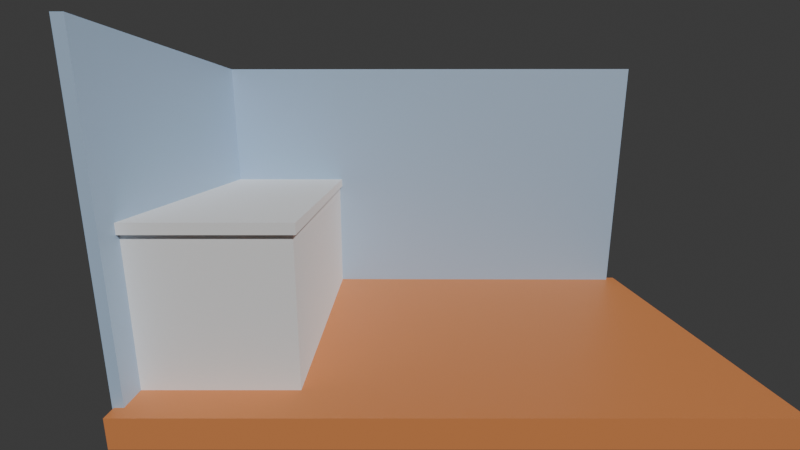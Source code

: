 # Source: jump.blend  (saved by Blender 4.0.36; exported with 4.5.12 LTS)
import bpy
from mathutils import Matrix  # noqa: F401  (used for matrix-valued properties, if any)

bpy.ops.wm.read_factory_settings(use_empty=True)
scene = bpy.context.scene
scene.name = 'Scene'

# ---- collections
col_room = bpy.data.collections.new('Room'); scene.collection.children.link(col_room)

# ---- materials (node trees are filled in below, after node groups)
mat_material_001 = bpy.data.materials.new('Material.001')
mat_material_001.use_transparent_shadow = False
mat_material_002 = bpy.data.materials.new('Material.002')
mat_material_002.use_transparent_shadow = False

# ---- material node trees
mat_material_001.use_nodes = True; mat_material_001.node_tree.nodes.clear()
_N = mat_material_001.node_tree.nodes; _L = mat_material_001.node_tree.links
n0 = _N.new('ShaderNodeBsdfPrincipled'); n0.name = 'Principled BSDF'; n0.location = (10, 300)
n0.inputs[0].default_value = (0.4009, 0.5391, 0.7072, 1.0)
n0.inputs[3].default_value = 1.45
n1 = _N.new('ShaderNodeOutputMaterial'); n1.name = 'Material Output'; n1.location = (300, 300)
_L.new(n0.outputs[0], n1.inputs[0])
n1.is_active_output = True
mat_material_002.use_nodes = True; mat_material_002.node_tree.nodes.clear()
_N = mat_material_002.node_tree.nodes; _L = mat_material_002.node_tree.links
n0 = _N.new('ShaderNodeBsdfPrincipled'); n0.name = 'Principled BSDF'; n0.location = (10, 300)
n0.inputs[0].default_value = (0.6755, 0.2444, 0.08085, 1.0)
n0.inputs[3].default_value = 1.45
n1 = _N.new('ShaderNodeOutputMaterial'); n1.name = 'Material Output'; n1.location = (300, 300)
_L.new(n0.outputs[0], n1.inputs[0])
n1.is_active_output = True

# ---- world
world_world = bpy.data.worlds.new('World'); scene.world = world_world
world_world.use_nodes = True; world_world.node_tree.nodes.clear()
_N = world_world.node_tree.nodes; _L = world_world.node_tree.links
n0 = _N.new('ShaderNodeOutputWorld'); n0.name = 'World Output'; n0.location = (300, 300)
n1 = _N.new('ShaderNodeBackground'); n1.name = 'Background'; n1.location = (10, 300)
n1.inputs[0].default_value = (0.05088, 0.05088, 0.05088, 1.0)
_L.new(n1.outputs[0], n0.inputs[0])
n0.is_active_output = True
world_world.color = (0.05088, 0.05088, 0.05088)
world_world.use_sun_shadow = False
world_world.sun_shadow_jitter_overblur = 0.0

# ---- cameras
cam_camera_001 = bpy.data.cameras.new('Camera.001')
cam_camera_001.lens = 20.0

# ---- meshes
me_cube_001 = bpy.data.meshes.new('Cube.001')
me_cube_001.from_pydata([(-1.0, -1.0, -1.0), (-1.0, -1.0, 1.0), (-1.0, 1.0, -1.0), (-1.0, 1.0, 1.0), (2.4, 1.0, -1.0), (2.4, 1.0, 1.0)], [], [(0, 1, 3, 2), (2, 3, 5, 4)])
_uv = me_cube_001.uv_layers.new(name='UVMap')
_uv.uv.foreach_set('vector', [0.375, 0.0, 0.625, 0.0, 0.625, 0.25, 0.375, 0.25, 0.375, 0.25, 0.625, 0.25, 0.625, 0.5, 0.375, 0.5])
me_cube_001.materials.append(mat_material_001)
me_cube_001.update()
me_cube_002 = bpy.data.meshes.new('Cube.002')
me_cube_002.from_pydata([(-1.0, -22.47, -1.0), (-1.0, -22.47, 1.0), (-1.0, 1.0, -1.0), (-1.0, 1.0, 1.0), (38.28, -22.47, -1.0), (38.28, -22.47, 1.0), (38.28, 1.0, -1.0), (38.28, 1.0, 1.0)], [], [(0, 1, 3, 2), (2, 3, 7, 6), (6, 7, 5, 4), (4, 5, 1, 0), (2, 6, 4, 0), (7, 3, 1, 5)])
_uv = me_cube_002.uv_layers.new(name='UVMap')
_uv.uv.foreach_set('vector', [0.375, 0.0, 0.625, 0.0, 0.625, 0.25, 0.375, 0.25, 0.375, 0.25, 0.625, 0.25, 0.625, 0.5, 0.375, 0.5, 0.375, 0.5, 0.625, 0.5, 0.625, 0.75, 0.375, 0.75, 0.375, 0.75, 0.625, 0.75, 0.625, 1.0, 0.375, 1.0, 0.125, 0.5, 0.375, 0.5, 0.375, 0.75, 0.125, 0.75, 0.625, 0.5, 0.875, 0.5, 0.875, 0.75, 0.625, 0.75])
me_cube_002.materials.append(mat_material_002)
me_cube_002.update()
me_cube_003 = bpy.data.meshes.new('Cube.003')
me_cube_003.from_pydata([(-0.9585, -0.8443, -0.8873), (-0.9585, -0.8443, 0.003174), (-0.9585, 0.9739, -0.8873), (-0.9585, 0.9739, 0.003174), (-0.06805, -0.8443, -0.8873), (-0.06805, -0.8443, 0.003174), (-0.06805, 0.9739, -0.8873), (-0.06805, 0.9739, 0.003174), (-0.9922, -0.8699, 0.003174), (-0.9922, 1.043, 0.003174), (-0.04799, 1.043, 0.003174), (-0.04799, -0.8699, 0.003174), (-0.9922, -0.8699, 0.06574), (-0.9922, 1.043, 0.06574), (-0.04799, 1.043, 0.06574), (-0.04799, -0.8699, 0.06574)], [], [(0, 1, 3, 2), (2, 3, 7, 6), (6, 7, 5, 4), (4, 5, 1, 0), (2, 6, 4, 0), (5, 7, 10, 11), (11, 10, 14, 15), (3, 1, 8, 9), (1, 5, 11, 8), (7, 3, 9, 10), (14, 13, 12, 15), (9, 8, 12, 13), (8, 11, 15, 12), (10, 9, 13, 14)])
_uv = me_cube_003.uv_layers.new(name='UVMap')
_uv.uv.foreach_set('vector', [0.375, 0.0, 0.625, 0.0, 0.625, 0.25, 0.375, 0.25, 0.375, 0.25, 0.625, 0.25, 0.625, 0.5, 0.375, 0.5, 0.375, 0.5, 0.625, 0.5, 0.625, 0.75, 0.375, 0.75, 0.375, 0.75, 0.625, 0.75, 0.625, 1.0, 0.375, 1.0, 0.125, 0.5, 0.375, 0.5, 0.375, 0.75, 0.125, 0.75, 0.625, 0.75, 0.625, 0.5, 0.625, 0.5, 0.625, 0.75, 0.625, 0.75, 0.625, 0.5, 0.625, 0.5, 0.625, 0.75, 0.625, 0.25, 0.625, 0.0, 0.625, 0.0, 0.625, 0.25, 0.625, 1.0, 0.625, 0.75, 0.625, 0.75, 0.625, 1.0, 0.625, 0.5, 0.625, 0.25, 0.625, 0.25, 0.625, 0.5, 0.625, 0.5, 0.875, 0.5, 0.875, 0.75, 0.625, 0.75, 0.625, 0.25, 0.625, 0.0, 0.625, 0.0, 0.625, 0.25, 0.625, 1.0, 0.625, 0.75, 0.625, 0.75, 0.625, 1.0, 0.625, 0.5, 0.625, 0.25, 0.625, 0.25, 0.625, 0.5])
me_cube_003.update()

# ---- objects
ob_camera = bpy.data.objects.new('Camera', cam_camera_001)
ob_wall = bpy.data.objects.new('Wall', me_cube_001)
ob_floor = bpy.data.objects.new('Floor', me_cube_002)
ob_cube = bpy.data.objects.new('Cube', me_cube_003)

# ---- transforms, parenting, visibility, modifiers, constraints
ob_camera.location = (0.4693, -3.011, 0.5331)
ob_camera.rotation_euler = (1.351, -0.0, 0.0)
ob_camera.scale = (1.0, 1.0, 1.0)
ob_wall.location = (0.0, 0.0, 0.0)
_m = ob_wall.modifiers.new('Solidify', 'SOLIDIFY')
_m.thickness = 0.06
ob_floor.location = (-0.9035, 0.9035, -0.9612)
ob_floor.scale = (0.08851, 0.08851, 0.08851)
ob_cube.location = (0.0, 0.0, 0.0)

# ---- collection membership
scene.collection.objects.link(ob_camera)
col_room.objects.link(ob_wall)
col_room.objects.link(ob_floor)
col_room.objects.link(ob_cube)

# ---- scene / render settings (as saved in the file)
scene.camera = ob_camera
scene.frame_start = 1; scene.frame_end = 250; scene.frame_set(1)
scene.render.engine = 'BLENDER_EEVEE_NEXT'
scene.cycles.sampling_pattern = 'TABULATED_SOBOL'
bpy.context.view_layer.update()

# ---- added for rendering (the .blend has no usable light): sun
light_auto_sun = bpy.data.lights.new('AutoSun', 'SUN')
light_auto_sun.energy = 3.0
light_auto_sun.angle = 0.0523599
ob_auto_sun = bpy.data.objects.new('AutoSun', light_auto_sun)
scene.collection.objects.link(ob_auto_sun)
ob_auto_sun.rotation_euler = (0.872665, 0.174533, 0.523599)
bpy.context.view_layer.update()
